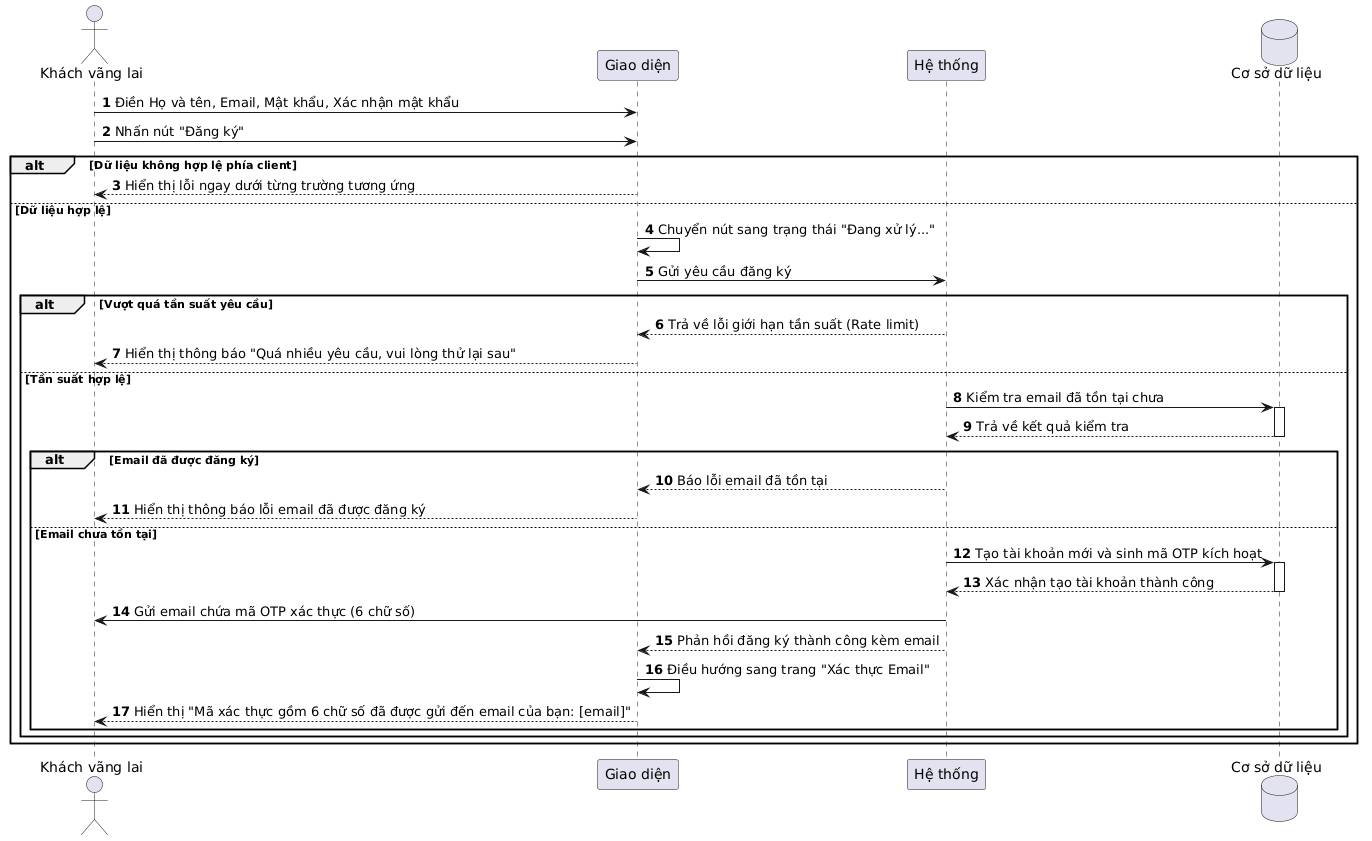

The diagram above was rendered by PlantUML. Its source (embedded in the PNG):
@startuml
autonumber

actor "Khách vãng lai" as Guest
participant "Giao diện" as UI
participant "Hệ thống" as Backend
database "Cơ sở dữ liệu" as DB

Guest -> UI: Điền Họ và tên, Email, Mật khẩu, Xác nhận mật khẩu
Guest -> UI: Nhấn nút "Đăng ký"

alt Dữ liệu không hợp lệ phía client
    UI --> Guest: Hiển thị lỗi ngay dưới từng trường tương ứng
else Dữ liệu hợp lệ
    UI -> UI: Chuyển nút sang trạng thái "Đang xử lý..."
    UI -> Backend: Gửi yêu cầu đăng ký

    alt Vượt quá tần suất yêu cầu
        Backend --> UI: Trả về lỗi giới hạn tần suất (Rate limit)
        UI --> Guest: Hiển thị thông báo "Quá nhiều yêu cầu, vui lòng thử lại sau"
    else Tần suất hợp lệ
        Backend -> DB: Kiểm tra email đã tồn tại chưa
        activate DB
        DB --> Backend: Trả về kết quả kiểm tra
        deactivate DB

        alt Email đã được đăng ký
            Backend --> UI: Báo lỗi email đã tồn tại
            UI --> Guest: Hiển thị thông báo lỗi email đã được đăng ký
        else Email chưa tồn tại
            Backend -> DB: Tạo tài khoản mới và sinh mã OTP kích hoạt
            activate DB
            DB --> Backend: Xác nhận tạo tài khoản thành công
            deactivate DB
            Backend -> Guest: Gửi email chứa mã OTP xác thực (6 chữ số)
            Backend --> UI: Phản hồi đăng ký thành công kèm email
            UI -> UI: Điều hướng sang trang "Xác thực Email"
            UI --> Guest: Hiển thị "Mã xác thực gồm 6 chữ số đã được gửi đến email của bạn: [email]"
        end
    end
end
@enduml